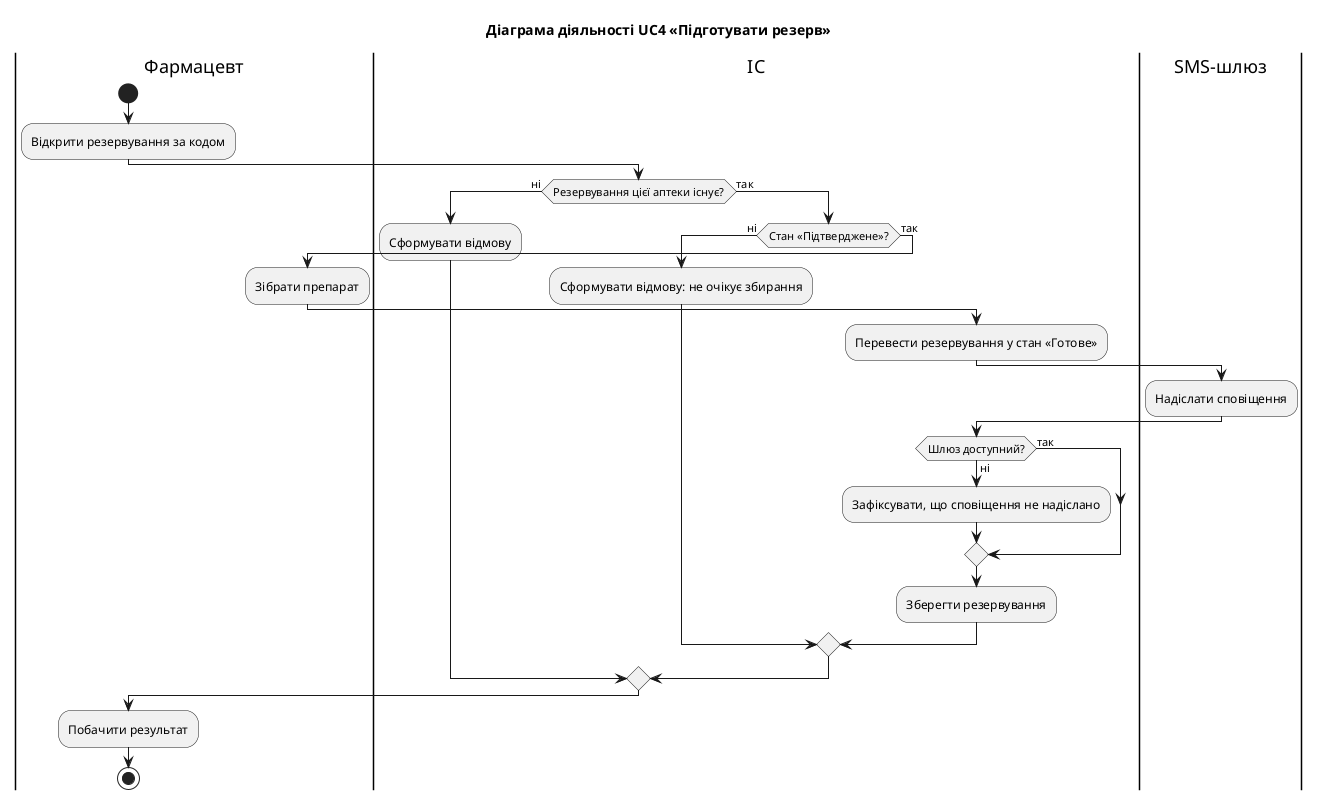

The diagram above was rendered by PlantUML. Its source (embedded in the PNG):
@startuml uc4_activity
title Діаграма діяльності UC4 «Підготувати резерв»
|Фармацевт|
start
:Відкрити резервування за кодом;
|ІС|
if (Резервування цієї аптеки існує?) then (ні)
  :Сформувати відмову;
else (так)
  if (Стан «Підтверджене»?) then (ні)
    :Сформувати відмову: не очікує збирання;
  else (так)
    |Фармацевт|
    :Зібрати препарат;
    |ІС|
    :Перевести резервування у стан «Готове»;
    |SMS-шлюз|
    :Надіслати сповіщення;
    |ІС|
    if (Шлюз доступний?) then (ні)
      :Зафіксувати, що сповіщення не надіслано;
    else (так)
    endif
    :Зберегти резервування;
  endif
endif
|Фармацевт|
:Побачити результат;
stop
@enduml